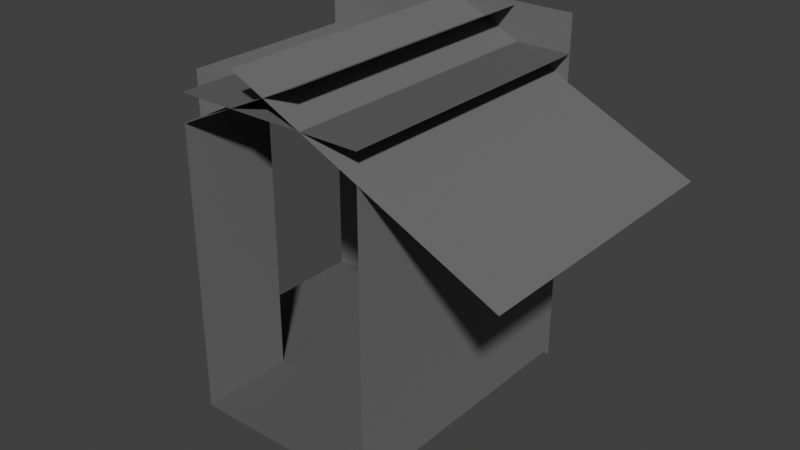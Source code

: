 # Source: tunnelcorneraltnopipes.blend  (saved by Blender 5.2.45; exported with 4.5.12 LTS)
import bpy
from mathutils import Matrix  # noqa: F401  (used for matrix-valued properties, if any)

bpy.ops.wm.read_factory_settings(use_empty=True)
scene = bpy.context.scene
scene.name = 'Scene'

# ---- collections
col_collection = bpy.data.collections.new('Collection'); scene.collection.children.link(col_collection)

# ---- materials (node trees are filled in below, after node groups)
mat_concretedark = bpy.data.materials.new('ConcreteDark')
mat_concretedark.use_backface_culling = True
mat_concretedark.use_backface_culling_shadow = True
mat_concrete = bpy.data.materials.new('Concrete')
mat_concrete.use_backface_culling = True
mat_concrete.use_backface_culling_shadow = True

# ---- material node trees
mat_concretedark.use_nodes = True; mat_concretedark.node_tree.nodes.clear()
_N = mat_concretedark.node_tree.nodes; _L = mat_concretedark.node_tree.links
n0 = _N.new('ShaderNodeBsdfPrincipled'); n0.name = 'Principled BSDF'; n0.location = (-200, 100)
n0.inputs[0].default_value = (0.1046, 0.1046, 0.1046, 1.0)
n0.inputs[1].default_value = 0.03315
n0.inputs[2].default_value = 1.0
n0.inputs[10].default_value = 0.005
n1 = _N.new('ShaderNodeOutputMaterial'); n1.name = 'Material Output'; n1.location = (200, 100)
_L.new(n0.outputs[0], n1.inputs[0])
n1.is_active_output = True
mat_concrete.use_nodes = True; mat_concrete.node_tree.nodes.clear()
_N = mat_concrete.node_tree.nodes; _L = mat_concrete.node_tree.links
n0 = _N.new('ShaderNodeBsdfPrincipled'); n0.name = 'Principled BSDF'; n0.location = (-200, 100)
n0.inputs[0].default_value = (0.1565, 0.1565, 0.1565, 1.0)
n0.inputs[2].default_value = 0.9337
n0.inputs[10].default_value = 0.005
n1 = _N.new('ShaderNodeOutputMaterial'); n1.name = 'Material Output'; n1.location = (200, 100)
_L.new(n0.outputs[0], n1.inputs[0])
n1.is_active_output = True

# ---- world
world_world = bpy.data.worlds.new('World'); scene.world = world_world
world_world.use_nodes = True; world_world.node_tree.nodes.clear()
_N = world_world.node_tree.nodes; _L = world_world.node_tree.links
n0 = _N.new('ShaderNodeOutputWorld'); n0.name = 'World Output'; n0.location = (200, 100)
n1 = _N.new('ShaderNodeBackground'); n1.name = 'Background'; n1.location = (-200, 100)
n1.inputs[0].default_value = (0.05088, 0.05088, 0.05088, 1.0)
_L.new(n1.outputs[0], n0.inputs[0])
n0.is_active_output = True
world_world.color = (0.05088, 0.05088, 0.05088)
world_world.sun_shadow_jitter_overblur = 0.0

# ---- meshes
me_plane_004 = bpy.data.meshes.new('Plane.004')
me_plane_004.from_pydata([(-1.0, -1.0, 0.0), (1.0, -1.0, 0.0), (-1.0, 1.0, 0.0), (1.0, 1.0, 0.0)], [], [(0, 1, 3, 2)])
_uv = me_plane_004.uv_layers.new(name='UVMap')
_uv.uv.foreach_set('vector', [0.0, 0.0, 1.0, 0.0, 1.0, 1.0, 0.0, 1.0])
me_plane_004.materials.append(mat_concretedark)
me_plane_004.update()
me_plane_005 = bpy.data.meshes.new('Plane.005')
me_plane_005.from_pydata([(-1.5, 0.5, 0.0), (1.5, 0.5, 0.0), (-1.5, 1.5, 0.0), (1.5, 1.5, 0.0)], [], [(0, 1, 3, 2)])
_uv = me_plane_005.uv_layers.new(name='UVMap')
_uv.uv.foreach_set('vector', [0.0, 0.0, 1.0, 0.0, 1.0, 1.0, 0.0, 1.0])
me_plane_005.materials.append(mat_concrete)
me_plane_005.update()
me_plane_006 = bpy.data.meshes.new('Plane.006')
me_plane_006.from_pydata([(-1.5, -1.5, 0.0), (1.5, -1.5, 0.0), (-1.5, 1.5, 0.0), (1.5, 1.5, 0.0)], [], [(0, 1, 3, 2)])
_uv = me_plane_006.uv_layers.new(name='UVMap')
_uv.uv.foreach_set('vector', [0.0, 0.0, 1.0, 0.0, 1.0, 1.0, 0.0, 1.0])
me_plane_006.materials.append(mat_concrete)
me_plane_006.update()
me_plane_007 = bpy.data.meshes.new('Plane.007')
me_plane_007.from_pydata([(-1.5, -1.5, 0.0), (1.5, -1.5, 0.0), (-1.5, 1.5, 0.0), (1.5, 1.5, 0.0)], [], [(0, 1, 3, 2)])
_uv = me_plane_007.uv_layers.new(name='UVMap')
_uv.uv.foreach_set('vector', [0.0, 0.0, 1.0, 0.0, 1.0, 1.0, 0.0, 1.0])
me_plane_007.materials.append(mat_concrete)
me_plane_007.update()
me_plane_008 = bpy.data.meshes.new('Plane.008')
me_plane_008.from_pydata([(0.002139, -1.5, 0.006355), (1.5, -1.5, 0.0), (0.002139, 1.5, 0.006355), (1.5, 1.5, 0.0)], [], [(0, 1, 3, 2)])
_uv = me_plane_008.uv_layers.new(name='UVMap')
_uv.uv.foreach_set('vector', [0.0, 0.0, 1.0, 0.0, 1.0, 1.0, 0.0, 1.0])
me_plane_008.materials.append(mat_concrete)
me_plane_008.update()
me_plane_009 = bpy.data.meshes.new('Plane.009')
me_plane_009.from_pydata([(-1.0, -1.0, 0.0), (1.0, -1.0, 0.0), (-1.0, 1.0, 0.0), (1.0, 1.0, 0.0)], [], [(0, 1, 3, 2)])
_uv = me_plane_009.uv_layers.new(name='UVMap')
_uv.uv.foreach_set('vector', [0.0, 0.0, 1.0, 0.0, 1.0, 1.0, 0.0, 1.0])
me_plane_009.materials.append(mat_concretedark)
me_plane_009.update()
me_plane = bpy.data.meshes.new('Plane')
me_plane.from_pydata([(-0.5, -0.5, 0.0), (0.5, -0.5, 0.0), (-0.5, 0.5, 0.0), (0.5, 0.5, 0.0)], [], [(0, 1, 3, 2)])
_uv = me_plane.uv_layers.new(name='UVMap')
_uv.uv.foreach_set('vector', [0.0, 0.0, 1.0, 0.0, 1.0, 1.0, 0.0, 1.0])
me_plane.materials.append(mat_concretedark)
me_plane.update()
me_plane_001 = bpy.data.meshes.new('Plane.001')
me_plane_001.from_pydata([(-1.5, -1.5, 0.0), (1.5, -1.5, 0.0), (-1.5, 1.5, 0.0), (1.5, 1.5, 0.0)], [], [(0, 1, 3, 2)])
_uv = me_plane_001.uv_layers.new(name='UVMap')
_uv.uv.foreach_set('vector', [0.0, 0.0, 1.0, 0.0, 1.0, 1.0, 0.0, 1.0])
me_plane_001.materials.append(mat_concrete)
me_plane_001.update()
me_plane_002 = bpy.data.meshes.new('Plane.002')
me_plane_002.from_pydata([(-1.5, 0.5, 0.0), (1.5, 0.5, 0.0), (-1.5, 1.5, 0.0), (1.5, 1.5, 0.0)], [], [(0, 1, 3, 2)])
_uv = me_plane_002.uv_layers.new(name='UVMap')
_uv.uv.foreach_set('vector', [0.0, 0.0, 1.0, 0.0, 1.0, 1.0, 0.0, 1.0])
me_plane_002.materials.append(mat_concrete)
me_plane_002.update()
me_plane_003 = bpy.data.meshes.new('Plane.003')
me_plane_003.from_pydata([(-0.5, -0.5, 0.0), (0.5, -0.5, 0.0), (-0.5, 0.5, 0.0), (0.5, 0.5, 0.0)], [], [(0, 1, 3, 2)])
_uv = me_plane_003.uv_layers.new(name='UVMap')
_uv.uv.foreach_set('vector', [0.0, 0.0, 1.0, 0.0, 1.0, 1.0, 0.0, 1.0])
me_plane_003.materials.append(mat_concrete)
me_plane_003.update()

# ---- objects
ob_floor = bpy.data.objects.new('Floor', me_plane_004)
ob_wall1 = bpy.data.objects.new('Wall1', me_plane_005)
ob_wall2 = bpy.data.objects.new('Wall2', me_plane_006)
ob_roof1 = bpy.data.objects.new('Roof1', me_plane_007)
ob_roof2 = bpy.data.objects.new('Roof2', me_plane_008)
ob_floor_001 = bpy.data.objects.new('Floor.001', me_plane_009)
ob_plane = bpy.data.objects.new('Plane', me_plane)
ob_wall1_001 = bpy.data.objects.new('Wall1.001', me_plane_001)
ob_wall1_002 = bpy.data.objects.new('Wall1.002', me_plane_002)
ob_plane_001 = bpy.data.objects.new('Plane.001', me_plane_003)

# ---- transforms, parenting, visibility, modifiers, constraints
ob_floor.location = (0.0, 0.0, 0.0)
ob_floor.scale = (1.0, 1.5, 1.0)
ob_wall1.location = (-1.0, -2.0, 1.5)
ob_wall1.rotation_euler = (-0.0, 1.571, 0.0)
ob_wall2.location = (1.0, 0.0, 1.5)
ob_wall2.rotation_euler = (-0.0, 4.712, 0.0)
ob_roof1.location = (1.0, 0.0, 3.0)
ob_roof1.rotation_euler = (-0.0, 3.578, -0.0)
ob_roof2.location = (-1.0, 0.0, 3.0)
ob_roof2.rotation_euler = (-0.0, 3.578, 3.142)
ob_floor_001.location = (0.0, 0.0, 3.28)
ob_floor_001.rotation_euler = (-0.0, 3.142, -0.0)
ob_floor_001.scale = (1.0, 1.5, 1.0)
ob_plane.location = (-1.5, 0.5, 0.0)
ob_plane.scale = (1.0, 2.0, 1.0)
ob_wall1_001.location = (-0.5, 1.5, 1.8)
ob_wall1_001.rotation_euler = (-4.712, 1.571, 0.0)
ob_wall1_001.scale = (1.25, 1.0, 1.0)
ob_wall1_002.location = (-0.5, -0.5, 1.5)
ob_wall1_002.rotation_euler = (-1.571, 1.571, 0.0)
ob_plane_001.location = (-1.5, 0.5, 3.0)
ob_plane_001.rotation_euler = (-3.142, -0.0, 0.0)
ob_plane_001.scale = (1.0, 2.0, 1.0)

# ---- collection membership
col_collection.objects.link(ob_floor)
col_collection.objects.link(ob_wall1)
col_collection.objects.link(ob_wall2)
col_collection.objects.link(ob_roof1)
col_collection.objects.link(ob_roof2)
col_collection.objects.link(ob_floor_001)
col_collection.objects.link(ob_plane)
col_collection.objects.link(ob_wall1_001)
col_collection.objects.link(ob_wall1_002)
col_collection.objects.link(ob_plane_001)

# ---- scene / render settings (as saved in the file)
scene.frame_start = 1; scene.frame_end = 250; scene.frame_set(1)
scene.render.engine = 'BLENDER_EEVEE_NEXT'
scene.render.bake_bias = 0.0
scene.render.bake_samples = 0
scene.render.compositor_device = 'GPU'
scene.eevee.use_volume_custom_range = False
scene.eevee.fast_gi_thickness_near = 0.1
scene.eevee.fast_gi_thickness_far = 0.0
scene.eevee.ray_tracing_options.screen_trace_thickness = 0.1
scene.view_settings.view_transform = 'Standard'
bpy.context.view_layer.update()

# ---- added for rendering (the .blend has no active camera and no usable light): camera, sun
cam_auto = bpy.data.cameras.new('AutoCamera')
cam_auto.lens = 50.0
cam_auto.sensor_width = 36.0
cam_auto.clip_end = 1000.0
ob_auto_camera = bpy.data.objects.new('AutoCamera', cam_auto)
scene.collection.objects.link(ob_auto_camera)
ob_auto_camera.location = (6.18068, -7.20114, 6.60076)
ob_auto_camera.rotation_euler = (1.09748, -7.21219e-08, 0.694738)
scene.camera = ob_auto_camera
light_auto_sun = bpy.data.lights.new('AutoSun', 'SUN')
light_auto_sun.energy = 3.0
light_auto_sun.angle = 0.0523599
ob_auto_sun = bpy.data.objects.new('AutoSun', light_auto_sun)
scene.collection.objects.link(ob_auto_sun)
ob_auto_sun.rotation_euler = (0.872665, 0.174533, 0.523599)
bpy.context.view_layer.update()
